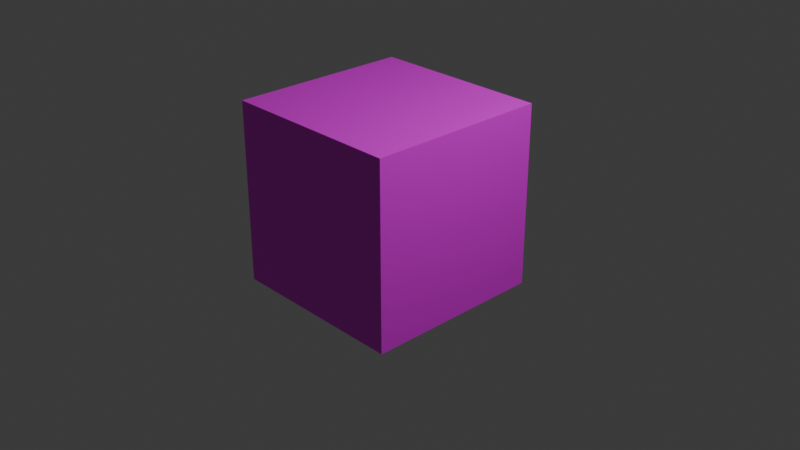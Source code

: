 # Source: stage_2_Cube.blend  (saved by Blender 4.1.24; exported with 4.5.12 LTS)
import bpy
from mathutils import Matrix  # noqa: F401  (used for matrix-valued properties, if any)

bpy.ops.wm.read_factory_settings(use_empty=True)
scene = bpy.context.scene
scene.name = 'Scene'

# ---- collections
col_collection = bpy.data.collections.new('Collection'); scene.collection.children.link(col_collection)

# ---- images (referenced by path relative to the original .blend; pixels are not part of the script)
import os
ASSET_DIR = os.environ.get("B2B_ASSET_DIR", "")  # directory of the original .blend (textures are referenced by path, not embedded)
HERE = os.path.dirname(os.path.abspath(__file__))  # packed textures are extracted next to this script under _unpacked/

def load_image(name, relpath, width, height, colorspace="sRGB"):
    """Load a texture the original file referenced (path relative to the .blend, or extracted next to this script)."""
    p = next((c for c in (os.path.join(HERE, relpath), os.path.join(ASSET_DIR, relpath)) if relpath and os.path.exists(c)), "")
    if p:
        img = bpy.data.images.load(p, check_existing=True)
        img.name = name
    else:  # same state as the original file: an image datablock whose file is absent (Cycles renders it pink)
        img = bpy.data.images.new(name, width, height)
        img.source = "FILE"
        img.filepath = "//" + (relpath or name)
    img.colorspace_settings.name = colorspace
    return img
img_background_png_002 = load_image('BackGround.png.002', 'BackGround.png', 1024, 1024, 'sRGB')

# ---- materials (node trees are filled in below, after node groups)
mat_material_002 = bpy.data.materials.new('Material.002')
mat_material_002.use_transparent_shadow = False

# ---- material node trees
mat_material_002.use_nodes = True; mat_material_002.node_tree.nodes.clear()
_N = mat_material_002.node_tree.nodes; _L = mat_material_002.node_tree.links
n0 = _N.new('ShaderNodeBsdfPrincipled'); n0.name = 'プリンシプルBSDF'; n0.location = (10, 300)
n1 = _N.new('ShaderNodeOutputMaterial'); n1.name = 'マテリアル出力'; n1.location = (300, 300)
n2 = _N.new('ShaderNodeTexImage'); n2.name = '画像テクスチャ'; n2.location = (-280, 275)
n2.image = img_background_png_002
_L.new(n0.outputs[0], n1.inputs[0])
_L.new(n2.outputs[0], n0.inputs[0])
n1.is_active_output = True

# ---- world
world_world = bpy.data.worlds.new('World'); scene.world = world_world
world_world.use_nodes = True; world_world.node_tree.nodes.clear()
_N = world_world.node_tree.nodes; _L = world_world.node_tree.links
n0 = _N.new('ShaderNodeOutputWorld'); n0.name = 'World Output'; n0.location = (300, 300)
n1 = _N.new('ShaderNodeBackground'); n1.name = 'Background'; n1.location = (10, 300)
n1.inputs[0].default_value = (0.05088, 0.05088, 0.05088, 1.0)
_L.new(n1.outputs[0], n0.inputs[0])
n0.is_active_output = True
world_world.color = (0.05088, 0.05088, 0.05088)
world_world.use_sun_shadow = False
world_world.sun_shadow_jitter_overblur = 0.0

# ---- cameras
cam_camera = bpy.data.cameras.new('Camera')
cam_camera.clip_end = 100.0
cam_camera.ortho_scale = 7.314

# ---- lights
light_light = bpy.data.lights.new('Light', 'POINT')
light_light.transmission_factor = 0.0
light_light.energy = 1000.0
light_light.shadow_soft_size = 0.1
light_light.shadow_maximum_resolution = 0.006
light_light.use_absolute_resolution = True

# ---- meshes
me_x = bpy.data.meshes.new('立方体')
me_x.from_pydata([(-1.0, -1.0, -1.0), (-1.0, -1.0, 1.0), (-1.0, 1.0, -1.0), (-1.0, 1.0, 1.0), (1.0, -1.0, -1.0), (1.0, -1.0, 1.0), (1.0, 1.0, -1.0), (1.0, 1.0, 1.0)], [], [(0, 1, 3, 2), (2, 3, 7, 6), (6, 7, 5, 4), (4, 5, 1, 0), (2, 6, 4, 0), (7, 3, 1, 5)])
_uv = me_x.uv_layers.new(name='UVマップ')
_uv.uv.foreach_set('vector', [0.3125, 0.5267, 0.2188, 0.5267, 0.2188, 3.14e-08, 0.3125, 5.377e-08, 0.4062, 0.5267, 0.3125, 0.5267, 0.3125, 2.237e-08, 0.4062, 4.474e-08, 0.5, 0.5267, 0.4062, 0.5267, 0.4062, 1.334e-08, 0.5, 3.571e-08, 0.5938, 0.5267, 0.5, 0.5267, 0.5, 2.001e-08, 0.5938, 4.238e-08, 0.6875, 4.906e-08, 0.6875, 0.5267, 0.5938, 0.5267, 0.5938, 2.669e-08, 0.7812, 4.003e-08, 0.7812, 0.5267, 0.6875, 0.5267, 0.6875, 1.766e-08])
me_x.materials.append(mat_material_002)
me_x.update()

# ---- objects
ob_light = bpy.data.objects.new('Light', light_light)
ob_camera = bpy.data.objects.new('Camera', cam_camera)
ob_x = bpy.data.objects.new('立方体', me_x)

# ---- transforms, parenting, visibility, modifiers, constraints
ob_light.location = (4.076, 1.005, 5.904)
ob_light.rotation_euler = (0.6503, 0.05522, 1.866)
ob_light.lock_rotations_4d = False
ob_light.empty_display_type = 'ARROWS'
ob_light.color = (0.0, 0.0, 0.0, 0.0)
ob_light.lineart.crease_threshold = 0.0
ob_camera.location = (7.359, -6.926, 4.958)
ob_camera.rotation_euler = (1.109, 0.0, 0.8149)
ob_camera.lock_rotations_4d = False
ob_camera.empty_display_type = 'ARROWS'
ob_camera.color = (0.0, 0.0, 0.0, 0.0)
ob_camera.display_type = 'WIRE'
ob_camera.lineart.crease_threshold = 0.0
ob_x.location = (-0.181, 0.0, 0.2051)

# ---- collection membership
col_collection.objects.link(ob_light)
col_collection.objects.link(ob_camera)
col_collection.objects.link(ob_x)

# ---- scene / render settings (as saved in the file)
scene.camera = ob_camera
scene.frame_start = 1; scene.frame_end = 250; scene.frame_set(1)
scene.render.engine = 'BLENDER_EEVEE_NEXT'
scene.cycles.sampling_pattern = 'TABULATED_SOBOL'
scene.eevee.ray_tracing_options.trace_max_roughness = 0.0
bpy.context.view_layer.update()
